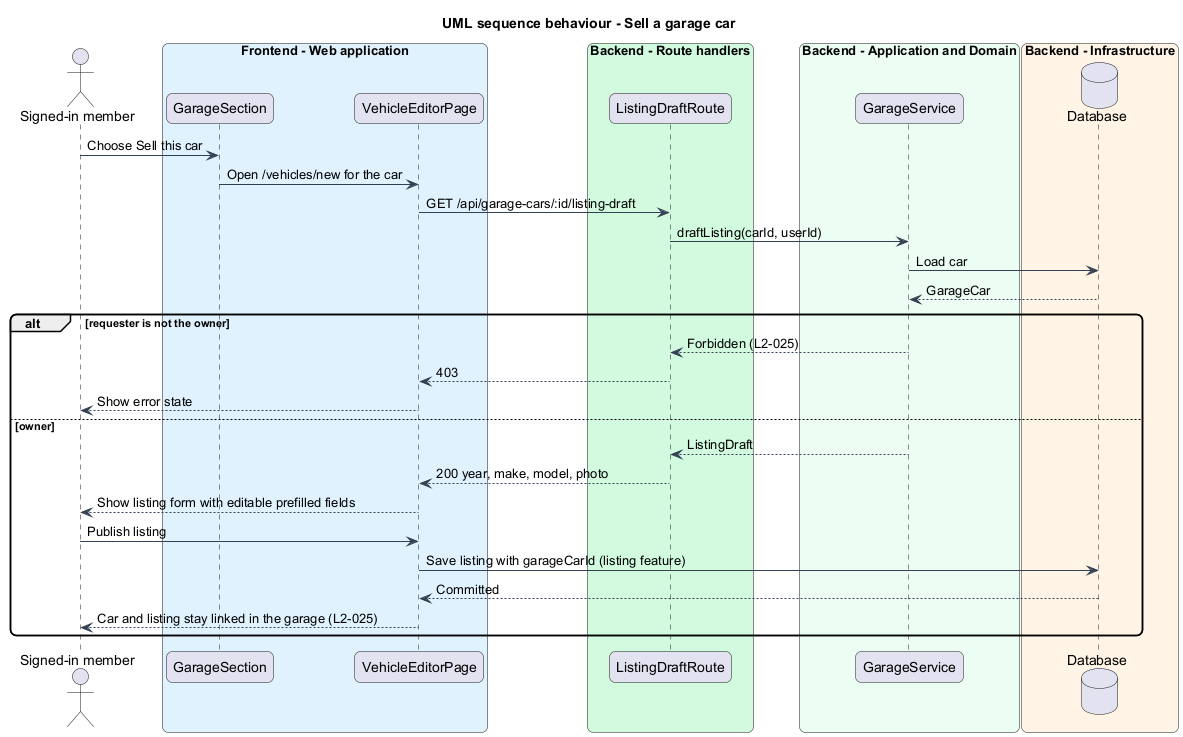

The diagram above was rendered by PlantUML. Its source (embedded in the PNG):
@startuml
title UML sequence behaviour - Sell a garage car
skinparam backgroundColor #FFFFFF
skinparam shadowing false
skinparam roundcorner 12
skinparam defaultFontName Arial
skinparam ArrowColor #344054
actor "Signed-in member" as actor
box "Frontend - Web application" #E0F2FE
  participant "GarageSection" as section
  participant "VehicleEditorPage" as editor
end box
box "Backend - Route handlers" #D1FADF
  participant "ListingDraftRoute" as route
end box
box "Backend - Application and Domain" #ECFDF3
  participant "GarageService" as svc
end box
box "Backend - Infrastructure" #FFF4E5
  database "Database" as db
end box
actor -> section : Choose Sell this car
section -> editor : Open /vehicles/new for the car
editor -> route : GET /api/garage-cars/:id/listing-draft
route -> svc : draftListing(carId, userId)
svc -> db : Load car
db --> svc : GarageCar
alt requester is not the owner
  svc --> route : Forbidden (L2-025)
  route --> editor : 403
  editor --> actor : Show error state
else owner
  svc --> route : ListingDraft
  route --> editor : 200 year, make, model, photo
  editor --> actor : Show listing form with editable prefilled fields
  actor -> editor : Publish listing
  editor -> db : Save listing with garageCarId (listing feature)
  db --> editor : Committed
  editor --> actor : Car and listing stay linked in the garage (L2-025)
end
@enduml